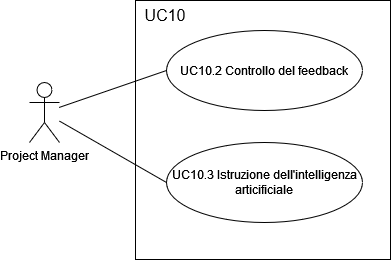

The diagram above was exported from draw.io. Its source (the exported page's mxGraphModel, read from the mxfile embedded in the PNG):
<mxGraphModel dx="1112" dy="1203" grid="0" gridSize="10" guides="1" tooltips="1" connect="1" arrows="1" fold="1" page="0" pageScale="1" pageWidth="827" pageHeight="1169" math="0" shadow="0">
  <root>
    <mxCell id="0" />
    <mxCell id="1" parent="0" />
    <mxCell id="Bukm08gvaHUoH4_9iYqW-1" value="" style="rounded=0;whiteSpace=wrap;html=1;" vertex="1" parent="1">
      <mxGeometry x="110" y="-51" width="255" height="259" as="geometry" />
    </mxCell>
    <mxCell id="Bukm08gvaHUoH4_9iYqW-2" value="UC10.2 Controllo del feedback" style="ellipse;whiteSpace=wrap;html=1;" vertex="1" parent="1">
      <mxGeometry x="141" y="-21" width="196" height="80" as="geometry" />
    </mxCell>
    <mxCell id="Bukm08gvaHUoH4_9iYqW-3" value="UC10.3 Istruzione dell'intelligenza articificiale" style="ellipse;whiteSpace=wrap;html=1;" vertex="1" parent="1">
      <mxGeometry x="141" y="91" width="196" height="80" as="geometry" />
    </mxCell>
    <mxCell id="Bukm08gvaHUoH4_9iYqW-4" value="UC10" style="text;html=1;align=center;verticalAlign=middle;whiteSpace=wrap;rounded=0;fontSize=16;" vertex="1" parent="1">
      <mxGeometry x="110" y="-51" width="60" height="30" as="geometry" />
    </mxCell>
    <mxCell id="Bukm08gvaHUoH4_9iYqW-5" value="Project Manager" style="shape=umlActor;verticalLabelPosition=bottom;verticalAlign=top;html=1;outlineConnect=0;" vertex="1" parent="1">
      <mxGeometry x="4" y="31" width="30" height="60" as="geometry" />
    </mxCell>
    <mxCell id="Bukm08gvaHUoH4_9iYqW-6" value="" style="endArrow=none;html=1;rounded=0;fontSize=12;startSize=8;endSize=8;curved=1;entryX=0;entryY=0.5;entryDx=0;entryDy=0;" edge="1" parent="1" source="Bukm08gvaHUoH4_9iYqW-5" target="Bukm08gvaHUoH4_9iYqW-2">
      <mxGeometry width="50" height="50" relative="1" as="geometry">
        <mxPoint x="175" y="225" as="sourcePoint" />
        <mxPoint x="225" y="175" as="targetPoint" />
      </mxGeometry>
    </mxCell>
    <mxCell id="Bukm08gvaHUoH4_9iYqW-7" value="" style="endArrow=none;html=1;rounded=0;fontSize=12;startSize=8;endSize=8;curved=1;entryX=0;entryY=0.5;entryDx=0;entryDy=0;" edge="1" parent="1" source="Bukm08gvaHUoH4_9iYqW-5" target="Bukm08gvaHUoH4_9iYqW-3">
      <mxGeometry width="50" height="50" relative="1" as="geometry">
        <mxPoint x="175" y="225" as="sourcePoint" />
        <mxPoint x="225" y="175" as="targetPoint" />
      </mxGeometry>
    </mxCell>
  </root>
</mxGraphModel>